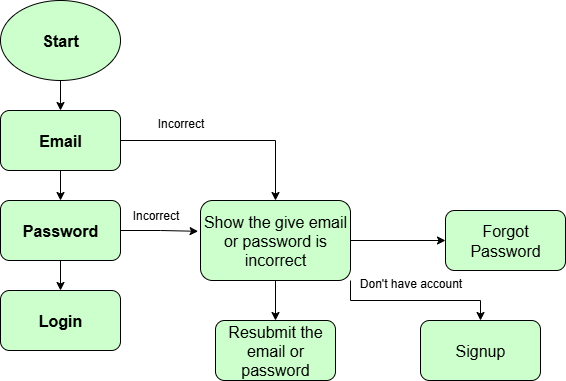

The diagram above was exported from draw.io. Its source (the exported page's mxGraphModel, read from the mxfile embedded in the PNG):
<mxGraphModel dx="1819" dy="883" grid="1" gridSize="10" guides="1" tooltips="1" connect="1" arrows="1" fold="1" page="1" pageScale="1" pageWidth="850" pageHeight="1100" math="0" shadow="0">
  <root>
    <mxCell id="0" />
    <mxCell id="1" parent="0" />
    <mxCell id="lsuAPvMgFwXlhTQs6SMD-6" value="" style="edgeStyle=orthogonalEdgeStyle;rounded=0;orthogonalLoop=1;jettySize=auto;html=1;" edge="1" parent="1" source="lsuAPvMgFwXlhTQs6SMD-1" target="lsuAPvMgFwXlhTQs6SMD-2">
      <mxGeometry relative="1" as="geometry" />
    </mxCell>
    <mxCell id="lsuAPvMgFwXlhTQs6SMD-1" value="&lt;font size=&quot;3&quot;&gt;&lt;b&gt;Start&lt;/b&gt;&lt;/font&gt;" style="ellipse;whiteSpace=wrap;html=1;fillColor=#CCFFCC;" vertex="1" parent="1">
      <mxGeometry x="140" y="40" width="120" height="80" as="geometry" />
    </mxCell>
    <mxCell id="lsuAPvMgFwXlhTQs6SMD-7" value="" style="edgeStyle=orthogonalEdgeStyle;rounded=0;orthogonalLoop=1;jettySize=auto;html=1;" edge="1" parent="1" source="lsuAPvMgFwXlhTQs6SMD-2" target="lsuAPvMgFwXlhTQs6SMD-3">
      <mxGeometry relative="1" as="geometry" />
    </mxCell>
    <mxCell id="lsuAPvMgFwXlhTQs6SMD-10" style="edgeStyle=orthogonalEdgeStyle;rounded=0;orthogonalLoop=1;jettySize=auto;html=1;exitX=1;exitY=0.5;exitDx=0;exitDy=0;entryX=0.5;entryY=0;entryDx=0;entryDy=0;" edge="1" parent="1" source="lsuAPvMgFwXlhTQs6SMD-2" target="lsuAPvMgFwXlhTQs6SMD-8">
      <mxGeometry relative="1" as="geometry" />
    </mxCell>
    <mxCell id="lsuAPvMgFwXlhTQs6SMD-2" value="&lt;font size=&quot;3&quot;&gt;&lt;b&gt;Email&lt;/b&gt;&lt;/font&gt;" style="rounded=1;whiteSpace=wrap;html=1;fillColor=#CCFFCC;" vertex="1" parent="1">
      <mxGeometry x="140" y="150" width="120" height="60" as="geometry" />
    </mxCell>
    <mxCell id="lsuAPvMgFwXlhTQs6SMD-9" value="" style="edgeStyle=orthogonalEdgeStyle;rounded=0;orthogonalLoop=1;jettySize=auto;html=1;entryX=-0.016;entryY=0.385;entryDx=0;entryDy=0;entryPerimeter=0;" edge="1" parent="1" source="lsuAPvMgFwXlhTQs6SMD-3" target="lsuAPvMgFwXlhTQs6SMD-8">
      <mxGeometry relative="1" as="geometry" />
    </mxCell>
    <mxCell id="lsuAPvMgFwXlhTQs6SMD-14" value="" style="edgeStyle=orthogonalEdgeStyle;rounded=0;orthogonalLoop=1;jettySize=auto;html=1;" edge="1" parent="1" source="lsuAPvMgFwXlhTQs6SMD-3" target="lsuAPvMgFwXlhTQs6SMD-13">
      <mxGeometry relative="1" as="geometry" />
    </mxCell>
    <mxCell id="lsuAPvMgFwXlhTQs6SMD-3" value="&lt;font size=&quot;3&quot;&gt;&lt;b&gt;Password&lt;/b&gt;&lt;/font&gt;" style="rounded=1;whiteSpace=wrap;html=1;fillColor=#CCFFCC;" vertex="1" parent="1">
      <mxGeometry x="140" y="240" width="120" height="60" as="geometry" />
    </mxCell>
    <mxCell id="lsuAPvMgFwXlhTQs6SMD-16" value="" style="edgeStyle=orthogonalEdgeStyle;rounded=0;orthogonalLoop=1;jettySize=auto;html=1;" edge="1" parent="1" source="lsuAPvMgFwXlhTQs6SMD-8" target="lsuAPvMgFwXlhTQs6SMD-15">
      <mxGeometry relative="1" as="geometry" />
    </mxCell>
    <mxCell id="lsuAPvMgFwXlhTQs6SMD-18" value="" style="edgeStyle=orthogonalEdgeStyle;rounded=0;orthogonalLoop=1;jettySize=auto;html=1;" edge="1" parent="1" source="lsuAPvMgFwXlhTQs6SMD-8" target="lsuAPvMgFwXlhTQs6SMD-17">
      <mxGeometry relative="1" as="geometry" />
    </mxCell>
    <mxCell id="lsuAPvMgFwXlhTQs6SMD-21" style="edgeStyle=orthogonalEdgeStyle;rounded=0;orthogonalLoop=1;jettySize=auto;html=1;exitX=1;exitY=1;exitDx=0;exitDy=0;entryX=0.5;entryY=0;entryDx=0;entryDy=0;" edge="1" parent="1" source="lsuAPvMgFwXlhTQs6SMD-8" target="lsuAPvMgFwXlhTQs6SMD-20">
      <mxGeometry relative="1" as="geometry" />
    </mxCell>
    <mxCell id="lsuAPvMgFwXlhTQs6SMD-8" value="&lt;font size=&quot;3&quot;&gt;Show the give email or password is incorrect&lt;/font&gt;" style="whiteSpace=wrap;html=1;rounded=1;fillColor=#CCFFCC;" vertex="1" parent="1">
      <mxGeometry x="340" y="240" width="150" height="80" as="geometry" />
    </mxCell>
    <mxCell id="lsuAPvMgFwXlhTQs6SMD-11" value="Incorrect" style="text;html=1;align=center;verticalAlign=middle;resizable=0;points=[];autosize=1;strokeColor=none;fillColor=none;" vertex="1" parent="1">
      <mxGeometry x="285" y="148" width="70" height="30" as="geometry" />
    </mxCell>
    <mxCell id="lsuAPvMgFwXlhTQs6SMD-12" value="Incorrect" style="text;html=1;align=center;verticalAlign=middle;resizable=0;points=[];autosize=1;strokeColor=none;fillColor=none;" vertex="1" parent="1">
      <mxGeometry x="260" y="240" width="70" height="30" as="geometry" />
    </mxCell>
    <mxCell id="lsuAPvMgFwXlhTQs6SMD-13" value="&lt;font size=&quot;3&quot;&gt;&lt;b&gt;Login&lt;/b&gt;&lt;/font&gt;" style="rounded=1;whiteSpace=wrap;html=1;fillColor=#CCFFCC;" vertex="1" parent="1">
      <mxGeometry x="140" y="330" width="120" height="60" as="geometry" />
    </mxCell>
    <mxCell id="lsuAPvMgFwXlhTQs6SMD-15" value="&lt;font size=&quot;3&quot;&gt;Resubmit the email or password&lt;/font&gt;" style="whiteSpace=wrap;html=1;rounded=1;fillColor=#CCFFCC;" vertex="1" parent="1">
      <mxGeometry x="355" y="360" width="120" height="60" as="geometry" />
    </mxCell>
    <mxCell id="lsuAPvMgFwXlhTQs6SMD-17" value="&lt;font size=&quot;3&quot;&gt;Forgot Password&lt;/font&gt;" style="whiteSpace=wrap;html=1;rounded=1;fillColor=#CCFFCC;" vertex="1" parent="1">
      <mxGeometry x="585" y="250" width="120" height="60" as="geometry" />
    </mxCell>
    <mxCell id="lsuAPvMgFwXlhTQs6SMD-20" value="&lt;font size=&quot;3&quot;&gt;Signup&lt;/font&gt;" style="rounded=1;whiteSpace=wrap;html=1;fillColor=#CCFFCC;" vertex="1" parent="1">
      <mxGeometry x="560" y="360" width="120" height="60" as="geometry" />
    </mxCell>
    <mxCell id="lsuAPvMgFwXlhTQs6SMD-23" value="Don't have account" style="text;html=1;align=center;verticalAlign=middle;resizable=0;points=[];autosize=1;strokeColor=none;fillColor=none;" vertex="1" parent="1">
      <mxGeometry x="485" y="308" width="130" height="30" as="geometry" />
    </mxCell>
  </root>
</mxGraphModel>